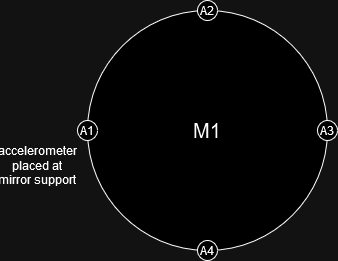

The diagram above was exported from draw.io. Its source (the exported page's mxGraphModel, read from the mxfile embedded in the PNG):
<mxGraphModel dx="1050" dy="530" grid="1" gridSize="10" guides="1" tooltips="1" connect="1" arrows="1" fold="1" page="1" pageScale="1" pageWidth="850" pageHeight="1100" math="0" shadow="0">
  <root>
    <mxCell id="0" />
    <mxCell id="1" parent="0" />
    <mxCell id="R_Haad5P4gI0-tpDTEVj-1" value="&lt;font style=&quot;font-size: 20px;&quot;&gt;M1&lt;/font&gt;" style="ellipse;whiteSpace=wrap;html=1;aspect=fixed;" vertex="1" parent="1">
      <mxGeometry x="220" y="150" width="240" height="240" as="geometry" />
    </mxCell>
    <mxCell id="R_Haad5P4gI0-tpDTEVj-2" value="A2" style="ellipse;whiteSpace=wrap;html=1;aspect=fixed;" vertex="1" parent="1">
      <mxGeometry x="330" y="140" width="20" height="20" as="geometry" />
    </mxCell>
    <mxCell id="R_Haad5P4gI0-tpDTEVj-3" value="A3" style="ellipse;whiteSpace=wrap;html=1;aspect=fixed;" vertex="1" parent="1">
      <mxGeometry x="450" y="260" width="20" height="20" as="geometry" />
    </mxCell>
    <mxCell id="R_Haad5P4gI0-tpDTEVj-4" value="A4" style="ellipse;whiteSpace=wrap;html=1;aspect=fixed;" vertex="1" parent="1">
      <mxGeometry x="330" y="380" width="20" height="20" as="geometry" />
    </mxCell>
    <mxCell id="R_Haad5P4gI0-tpDTEVj-5" value="A1" style="ellipse;whiteSpace=wrap;html=1;aspect=fixed;" vertex="1" parent="1">
      <mxGeometry x="210" y="260" width="20" height="20" as="geometry" />
    </mxCell>
    <mxCell id="R_Haad5P4gI0-tpDTEVj-6" value="&lt;div&gt;accelerometer&lt;/div&gt;&lt;div&gt;placed at mirror support&lt;br&gt;&lt;/div&gt;" style="text;html=1;align=center;verticalAlign=middle;whiteSpace=wrap;rounded=0;" vertex="1" parent="1">
      <mxGeometry x="140" y="290" width="60" height="30" as="geometry" />
    </mxCell>
  </root>
</mxGraphModel>